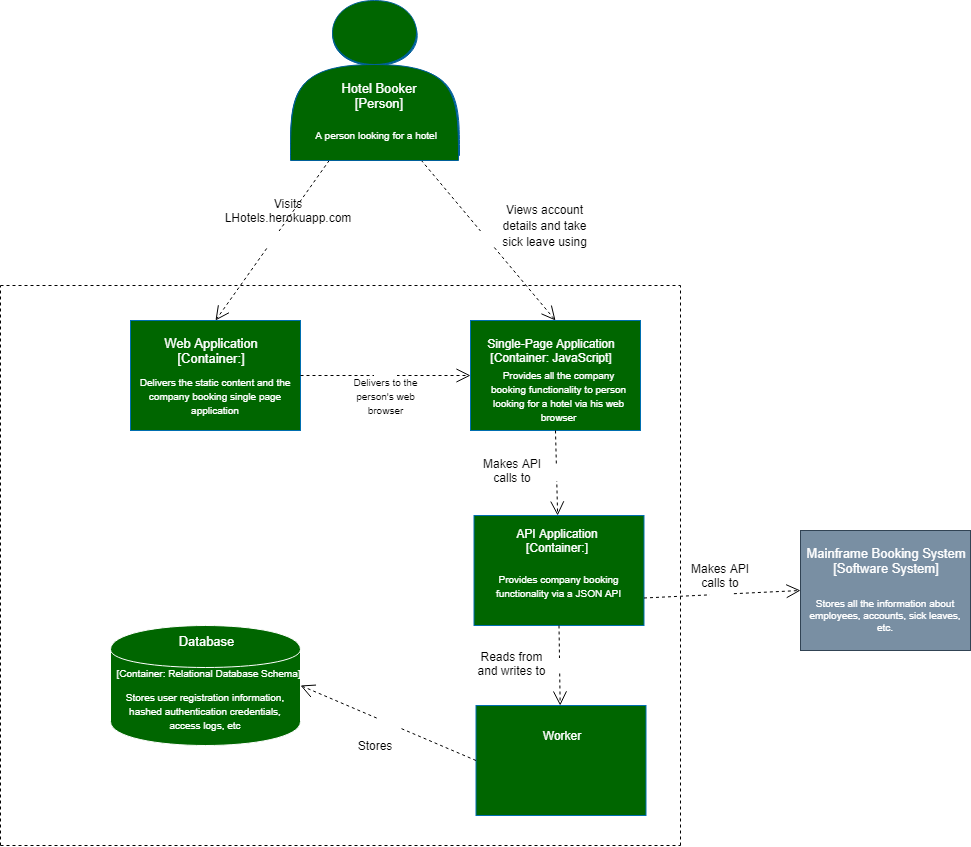

The diagram above was exported from draw.io. Its source (the exported page's mxGraphModel, read from the mxfile embedded in the PNG):
<mxGraphModel dx="2857" dy="2207" grid="1" gridSize="10" guides="1" tooltips="1" connect="1" arrows="1" fold="1" page="1" pageScale="1" pageWidth="850" pageHeight="1100" math="0" shadow="0">
  <root>
    <mxCell id="ddfkY31VcKpgXVbiMTNV-0" />
    <mxCell id="ddfkY31VcKpgXVbiMTNV-1" parent="ddfkY31VcKpgXVbiMTNV-0" />
    <mxCell id="ddfkY31VcKpgXVbiMTNV-3" value="" style="shape=actor;whiteSpace=wrap;html=1;fillColor=#006099;strokeColor=#006099;fontColor=#ffffff;gradientColor=none;shadow=0;" parent="ddfkY31VcKpgXVbiMTNV-1" vertex="1">
      <mxGeometry x="170" y="-40" width="169" height="150" as="geometry" />
    </mxCell>
    <mxCell id="ddfkY31VcKpgXVbiMTNV-4" value="" style="rounded=0;whiteSpace=wrap;html=1;fillColor=#006600;strokeColor=#006EAF;fontColor=#ffffff;" parent="ddfkY31VcKpgXVbiMTNV-1" vertex="1">
      <mxGeometry x="353.5" y="470" width="170" height="110" as="geometry" />
    </mxCell>
    <mxCell id="ddfkY31VcKpgXVbiMTNV-5" value="" style="rounded=0;whiteSpace=wrap;html=1;fillColor=#798FA3;strokeColor=#314354;fontColor=#ffffff;" parent="ddfkY31VcKpgXVbiMTNV-1" vertex="1">
      <mxGeometry x="680" y="485" width="170" height="120" as="geometry" />
    </mxCell>
    <mxCell id="ddfkY31VcKpgXVbiMTNV-7" value="&lt;font color=&quot;#ffffff&quot; style=&quot;font-size: 13px;&quot;&gt;Company Employee&lt;br style=&quot;font-size: 13px;&quot;&gt;[Person]&lt;br style=&quot;font-size: 13px;&quot;&gt;&lt;/font&gt;" style="text;html=1;strokeColor=none;fillColor=none;align=center;verticalAlign=middle;whiteSpace=wrap;rounded=0;shadow=0;fontSize=13;" parent="ddfkY31VcKpgXVbiMTNV-1" vertex="1">
      <mxGeometry x="185.5" y="20" width="138" height="50" as="geometry" />
    </mxCell>
    <mxCell id="ddfkY31VcKpgXVbiMTNV-8" value="An employee of the company with personal account" style="text;html=1;strokeColor=none;fillColor=none;align=center;verticalAlign=middle;whiteSpace=wrap;rounded=0;shadow=0;fontColor=#FFFFFF;fontSize=10;" parent="ddfkY31VcKpgXVbiMTNV-1" vertex="1">
      <mxGeometry x="177.5" y="70" width="165" height="30" as="geometry" />
    </mxCell>
    <mxCell id="ddfkY31VcKpgXVbiMTNV-12" value="Mainframe Booking System&lt;br&gt;[Software System]" style="text;html=1;strokeColor=none;fillColor=none;align=center;verticalAlign=middle;whiteSpace=wrap;rounded=0;shadow=0;fontSize=13;fontColor=#FFFFFF;" parent="ddfkY31VcKpgXVbiMTNV-1" vertex="1">
      <mxGeometry x="680" y="495" width="170" height="40" as="geometry" />
    </mxCell>
    <mxCell id="ddfkY31VcKpgXVbiMTNV-13" value="Stores all the information about employees, accounts, sick leaves, etc." style="text;html=1;strokeColor=none;fillColor=none;align=center;verticalAlign=middle;whiteSpace=wrap;rounded=0;shadow=0;fontSize=10;fontColor=#FFFFFF;" parent="ddfkY31VcKpgXVbiMTNV-1" vertex="1">
      <mxGeometry x="685" y="545" width="160" height="50" as="geometry" />
    </mxCell>
    <mxCell id="ddfkY31VcKpgXVbiMTNV-14" value="E-mail System&lt;br style=&quot;font-size: 13px;&quot;&gt;[Software System]" style="text;html=1;strokeColor=none;fillColor=none;align=center;verticalAlign=middle;whiteSpace=wrap;rounded=0;shadow=0;fontSize=13;fontColor=#FFFFFF;" parent="ddfkY31VcKpgXVbiMTNV-1" vertex="1">
      <mxGeometry x="705" y="170" width="110" height="20" as="geometry" />
    </mxCell>
    <mxCell id="ddfkY31VcKpgXVbiMTNV-18" value="&lt;font style=&quot;font-size: 12px&quot;&gt;Views account details and take sick leave using&lt;/font&gt;" style="text;html=1;strokeColor=none;fillColor=none;align=center;verticalAlign=middle;whiteSpace=wrap;rounded=0;shadow=0;fontSize=14;fontColor=#000000;" parent="ddfkY31VcKpgXVbiMTNV-1" vertex="1">
      <mxGeometry x="371" y="142.5" width="107" height="75" as="geometry" />
    </mxCell>
    <mxCell id="ZtqqI10viHrYQgsUtROz-1" value="" style="rounded=0;whiteSpace=wrap;html=1;fillColor=#006600;strokeColor=#006EAF;fontColor=#ffffff;" parent="ddfkY31VcKpgXVbiMTNV-1" vertex="1">
      <mxGeometry x="355.5" y="660" width="170" height="110" as="geometry" />
    </mxCell>
    <mxCell id="ZtqqI10viHrYQgsUtROz-2" value="" style="rounded=0;whiteSpace=wrap;html=1;fillColor=#006600;strokeColor=#006EAF;fontColor=#ffffff;" parent="ddfkY31VcKpgXVbiMTNV-1" vertex="1">
      <mxGeometry x="350" y="275" width="170" height="110" as="geometry" />
    </mxCell>
    <mxCell id="ZtqqI10viHrYQgsUtROz-3" value="" style="rounded=0;whiteSpace=wrap;html=1;fillColor=#006600;strokeColor=#006EAF;fontColor=#ffffff;" parent="ddfkY31VcKpgXVbiMTNV-1" vertex="1">
      <mxGeometry x="10" y="275" width="170" height="110" as="geometry" />
    </mxCell>
    <mxCell id="ZtqqI10viHrYQgsUtROz-4" value="" style="shape=cylinder;whiteSpace=wrap;html=1;boundedLbl=1;backgroundOutline=1;strokeColor=#FFFFFF;fillColor=#006600;" parent="ddfkY31VcKpgXVbiMTNV-1" vertex="1">
      <mxGeometry x="-10" y="580" width="190" height="120" as="geometry" />
    </mxCell>
    <mxCell id="ZtqqI10viHrYQgsUtROz-5" value="&lt;font color=&quot;#ffffff&quot; style=&quot;font-size: 13px&quot;&gt;Web Application&lt;br&gt;[Container:]&lt;/font&gt;" style="text;html=1;strokeColor=none;fillColor=none;align=center;verticalAlign=middle;whiteSpace=wrap;rounded=0;" parent="ddfkY31VcKpgXVbiMTNV-1" vertex="1">
      <mxGeometry x="10" y="290" width="160" height="30" as="geometry" />
    </mxCell>
    <mxCell id="ZtqqI10viHrYQgsUtROz-6" value="&lt;span style=&quot;font-size: 13px&quot;&gt;&lt;font color=&quot;#ffffff&quot;&gt;Database&lt;/font&gt;&lt;/span&gt;" style="text;html=1;align=center;verticalAlign=middle;whiteSpace=wrap;rounded=0;" parent="ddfkY31VcKpgXVbiMTNV-1" vertex="1">
      <mxGeometry x="-42.5" y="580" width="255" height="30" as="geometry" />
    </mxCell>
    <mxCell id="ZtqqI10viHrYQgsUtROz-7" value="&lt;font color=&quot;#ffffff&quot;&gt;Worker&lt;/font&gt;" style="text;html=1;strokeColor=none;fillColor=none;align=center;verticalAlign=middle;whiteSpace=wrap;rounded=0;" parent="ddfkY31VcKpgXVbiMTNV-1" vertex="1">
      <mxGeometry x="411.5" y="680" width="59" height="20" as="geometry" />
    </mxCell>
    <mxCell id="ZtqqI10viHrYQgsUtROz-8" value="&lt;font color=&quot;#ffffff&quot;&gt;API Application&lt;br&gt;[Container:]&lt;/font&gt;" style="text;html=1;strokeColor=none;fillColor=none;align=center;verticalAlign=middle;whiteSpace=wrap;rounded=0;" parent="ddfkY31VcKpgXVbiMTNV-1" vertex="1">
      <mxGeometry x="376" y="485" width="121" height="20" as="geometry" />
    </mxCell>
    <mxCell id="ZtqqI10viHrYQgsUtROz-9" value="&lt;font color=&quot;#ffffff&quot;&gt;Single-Page Application&lt;br&gt;[Container: JavaScript]&lt;/font&gt;" style="text;html=1;strokeColor=none;fillColor=none;align=center;verticalAlign=middle;whiteSpace=wrap;rounded=0;" parent="ddfkY31VcKpgXVbiMTNV-1" vertex="1">
      <mxGeometry x="355.5" y="295" width="150" height="20" as="geometry" />
    </mxCell>
    <mxCell id="ZtqqI10viHrYQgsUtROz-13" value="&lt;font color=&quot;#ffffff&quot; style=&quot;font-size: 10px&quot;&gt;&lt;br&gt;&lt;span&gt;[Container: Relational Database Schema]&lt;/span&gt;&lt;/font&gt;" style="text;html=1;strokeColor=none;fillColor=none;align=center;verticalAlign=middle;whiteSpace=wrap;rounded=0;" parent="ddfkY31VcKpgXVbiMTNV-1" vertex="1">
      <mxGeometry x="-10" y="607.5" width="195" height="25" as="geometry" />
    </mxCell>
    <mxCell id="ZtqqI10viHrYQgsUtROz-15" value="" style="endArrow=none;dashed=1;html=1;" parent="ddfkY31VcKpgXVbiMTNV-1" edge="1">
      <mxGeometry width="50" height="50" relative="1" as="geometry">
        <mxPoint x="-120" y="800" as="sourcePoint" />
        <mxPoint x="-120" y="240" as="targetPoint" />
      </mxGeometry>
    </mxCell>
    <mxCell id="ZtqqI10viHrYQgsUtROz-16" value="" style="endArrow=none;dashed=1;html=1;" parent="ddfkY31VcKpgXVbiMTNV-1" edge="1">
      <mxGeometry width="50" height="50" relative="1" as="geometry">
        <mxPoint x="-120" y="800" as="sourcePoint" />
        <mxPoint x="560" y="800" as="targetPoint" />
      </mxGeometry>
    </mxCell>
    <mxCell id="ZtqqI10viHrYQgsUtROz-17" value="" style="endArrow=none;dashed=1;html=1;" parent="ddfkY31VcKpgXVbiMTNV-1" edge="1">
      <mxGeometry width="50" height="50" relative="1" as="geometry">
        <mxPoint x="560" y="800" as="sourcePoint" />
        <mxPoint x="560" y="240" as="targetPoint" />
      </mxGeometry>
    </mxCell>
    <mxCell id="ZtqqI10viHrYQgsUtROz-21" value="" style="endArrow=none;dashed=1;html=1;" parent="ddfkY31VcKpgXVbiMTNV-1" edge="1">
      <mxGeometry width="50" height="50" relative="1" as="geometry">
        <mxPoint x="-120" y="240" as="sourcePoint" />
        <mxPoint x="560" y="240" as="targetPoint" />
      </mxGeometry>
    </mxCell>
    <mxCell id="ZtqqI10viHrYQgsUtROz-23" value="Use" style="endArrow=open;endSize=12;dashed=1;html=1;fontSize=13;fontColor=#FFFFFF;entryX=0.5;entryY=0;entryDx=0;entryDy=0;exitX=0.25;exitY=1;exitDx=0;exitDy=0;" parent="ddfkY31VcKpgXVbiMTNV-1" source="ddfkY31VcKpgXVbiMTNV-3" target="ZtqqI10viHrYQgsUtROz-3" edge="1">
      <mxGeometry width="160" relative="1" as="geometry">
        <mxPoint x="180" y="120" as="sourcePoint" />
        <mxPoint x="30" y="101" as="targetPoint" />
      </mxGeometry>
    </mxCell>
    <mxCell id="ZtqqI10viHrYQgsUtROz-24" value="Use" style="endArrow=open;endSize=12;dashed=1;html=1;fontSize=13;fontColor=#FFFFFF;entryX=0.5;entryY=0;entryDx=0;entryDy=0;exitX=0.75;exitY=1;exitDx=0;exitDy=0;" parent="ddfkY31VcKpgXVbiMTNV-1" source="ddfkY31VcKpgXVbiMTNV-3" target="ZtqqI10viHrYQgsUtROz-2" edge="1">
      <mxGeometry width="160" relative="1" as="geometry">
        <mxPoint x="200.9559999999999" y="124.04999999999995" as="sourcePoint" />
        <mxPoint x="105" y="285" as="targetPoint" />
      </mxGeometry>
    </mxCell>
    <mxCell id="ZtqqI10viHrYQgsUtROz-25" value="Use" style="endArrow=open;endSize=12;dashed=1;html=1;fontSize=13;fontColor=#FFFFFF;entryX=0;entryY=0.5;entryDx=0;entryDy=0;exitX=1;exitY=0.5;exitDx=0;exitDy=0;" parent="ddfkY31VcKpgXVbiMTNV-1" source="ZtqqI10viHrYQgsUtROz-3" target="ZtqqI10viHrYQgsUtROz-2" edge="1">
      <mxGeometry width="160" relative="1" as="geometry">
        <mxPoint x="306.5" y="350" as="sourcePoint" />
        <mxPoint x="223.5" y="520" as="targetPoint" />
      </mxGeometry>
    </mxCell>
    <mxCell id="ZtqqI10viHrYQgsUtROz-26" value="Use" style="endArrow=open;endSize=12;dashed=1;html=1;fontSize=13;fontColor=#FFFFFF;exitX=0.5;exitY=1;exitDx=0;exitDy=0;" parent="ddfkY31VcKpgXVbiMTNV-1" source="ZtqqI10viHrYQgsUtROz-2" target="ddfkY31VcKpgXVbiMTNV-4" edge="1">
      <mxGeometry width="160" relative="1" as="geometry">
        <mxPoint x="200" y="414.5" as="sourcePoint" />
        <mxPoint x="370" y="414.5" as="targetPoint" />
      </mxGeometry>
    </mxCell>
    <mxCell id="ZtqqI10viHrYQgsUtROz-27" value="Use" style="endArrow=open;endSize=12;dashed=1;html=1;fontSize=13;fontColor=#FFFFFF;exitX=0.5;exitY=1;exitDx=0;exitDy=0;" parent="ddfkY31VcKpgXVbiMTNV-1" source="ddfkY31VcKpgXVbiMTNV-4" target="ZtqqI10viHrYQgsUtROz-1" edge="1">
      <mxGeometry width="160" relative="1" as="geometry">
        <mxPoint x="350" y="627" as="sourcePoint" />
        <mxPoint x="520" y="627" as="targetPoint" />
      </mxGeometry>
    </mxCell>
    <mxCell id="ZtqqI10viHrYQgsUtROz-28" value="Use" style="endArrow=open;endSize=12;dashed=1;html=1;fontSize=13;fontColor=#FFFFFF;entryX=1;entryY=0.5;entryDx=0;entryDy=0;exitX=0;exitY=0.5;exitDx=0;exitDy=0;" parent="ddfkY31VcKpgXVbiMTNV-1" source="ZtqqI10viHrYQgsUtROz-1" target="ZtqqI10viHrYQgsUtROz-4" edge="1">
      <mxGeometry width="160" relative="1" as="geometry">
        <mxPoint x="130" y="560" as="sourcePoint" />
        <mxPoint x="300" y="560" as="targetPoint" />
      </mxGeometry>
    </mxCell>
    <mxCell id="ZtqqI10viHrYQgsUtROz-30" value="Visits&lt;br&gt;LHotels.herokuapp.com" style="text;html=1;strokeColor=none;fillColor=none;align=center;verticalAlign=middle;whiteSpace=wrap;rounded=0;" parent="ddfkY31VcKpgXVbiMTNV-1" vertex="1">
      <mxGeometry x="95" y="150" width="145" height="30" as="geometry" />
    </mxCell>
    <mxCell id="ZtqqI10viHrYQgsUtROz-31" value="&lt;font color=&quot;#ffffff&quot; style=&quot;font-size: 10px&quot;&gt;Delivers the static content and the company booking single page application&lt;/font&gt;" style="text;html=1;strokeColor=none;fillColor=none;align=center;verticalAlign=middle;whiteSpace=wrap;rounded=0;" parent="ddfkY31VcKpgXVbiMTNV-1" vertex="1">
      <mxGeometry x="5" y="340" width="180" height="20" as="geometry" />
    </mxCell>
    <mxCell id="ZtqqI10viHrYQgsUtROz-32" value="&lt;font style=&quot;font-size: 10px&quot;&gt;Delivers to the person's web browser&lt;/font&gt;" style="text;html=1;strokeColor=none;fillColor=none;align=center;verticalAlign=middle;whiteSpace=wrap;rounded=0;" parent="ddfkY31VcKpgXVbiMTNV-1" vertex="1">
      <mxGeometry x="227.5" y="340" width="75" height="20" as="geometry" />
    </mxCell>
    <mxCell id="ZtqqI10viHrYQgsUtROz-33" value="&lt;font style=&quot;font-size: 10px&quot; color=&quot;#ffffff&quot;&gt;Provides all the company booking functionality to person looking for a hotel via his web browser&lt;/font&gt;" style="text;html=1;strokeColor=none;fillColor=none;align=center;verticalAlign=middle;whiteSpace=wrap;rounded=0;" parent="ddfkY31VcKpgXVbiMTNV-1" vertex="1">
      <mxGeometry x="369" y="340" width="139" height="20" as="geometry" />
    </mxCell>
    <mxCell id="ZtqqI10viHrYQgsUtROz-34" value="Makes API calls to" style="text;html=1;strokeColor=none;fillColor=none;align=center;verticalAlign=middle;whiteSpace=wrap;rounded=0;" parent="ddfkY31VcKpgXVbiMTNV-1" vertex="1">
      <mxGeometry x="359" y="415" width="66" height="20" as="geometry" />
    </mxCell>
    <mxCell id="ZtqqI10viHrYQgsUtROz-35" value="&lt;font style=&quot;font-size: 10px&quot; color=&quot;#ffffff&quot;&gt;Provides company booking functionality via a JSON API&lt;/font&gt;" style="text;html=1;strokeColor=none;fillColor=none;align=center;verticalAlign=middle;whiteSpace=wrap;rounded=0;" parent="ddfkY31VcKpgXVbiMTNV-1" vertex="1">
      <mxGeometry x="374" y="525" width="129" height="30" as="geometry" />
    </mxCell>
    <mxCell id="ZtqqI10viHrYQgsUtROz-36" value="Reads from and writes to" style="text;html=1;strokeColor=none;fillColor=none;align=center;verticalAlign=middle;whiteSpace=wrap;rounded=0;" parent="ddfkY31VcKpgXVbiMTNV-1" vertex="1">
      <mxGeometry x="353.5" y="607.5" width="75" height="20" as="geometry" />
    </mxCell>
    <mxCell id="ZtqqI10viHrYQgsUtROz-37" value="Stores" style="text;html=1;strokeColor=none;fillColor=none;align=center;verticalAlign=middle;whiteSpace=wrap;rounded=0;" parent="ddfkY31VcKpgXVbiMTNV-1" vertex="1">
      <mxGeometry x="217" y="688" width="75" height="24" as="geometry" />
    </mxCell>
    <mxCell id="ZtqqI10viHrYQgsUtROz-38" value="&lt;font color=&quot;#ffffff&quot; style=&quot;font-size: 10px&quot;&gt;Stores user registration information, hashed authentication credentials, access logs, etc&lt;/font&gt;" style="text;html=1;strokeColor=none;fillColor=none;align=center;verticalAlign=middle;whiteSpace=wrap;rounded=0;" parent="ddfkY31VcKpgXVbiMTNV-1" vertex="1">
      <mxGeometry x="-3" y="650" width="176" height="30" as="geometry" />
    </mxCell>
    <mxCell id="ZtqqI10viHrYQgsUtROz-39" value="Use" style="endArrow=open;endSize=12;dashed=1;html=1;fontSize=13;fontColor=#FFFFFF;exitX=1;exitY=0.75;exitDx=0;exitDy=0;entryX=0;entryY=0.5;entryDx=0;entryDy=0;" parent="ddfkY31VcKpgXVbiMTNV-1" source="ddfkY31VcKpgXVbiMTNV-4" target="ddfkY31VcKpgXVbiMTNV-5" edge="1">
      <mxGeometry width="160" relative="1" as="geometry">
        <mxPoint x="600" y="550" as="sourcePoint" />
        <mxPoint x="601.1851851851852" y="630" as="targetPoint" />
      </mxGeometry>
    </mxCell>
    <mxCell id="ZtqqI10viHrYQgsUtROz-40" value="Makes API calls to" style="text;html=1;strokeColor=none;fillColor=none;align=center;verticalAlign=middle;whiteSpace=wrap;rounded=0;" parent="ddfkY31VcKpgXVbiMTNV-1" vertex="1">
      <mxGeometry x="570" y="520" width="60" height="20" as="geometry" />
    </mxCell>
    <mxCell id="Z-8zqxsOQAt0rlKOUODw-0" value="" style="shape=actor;whiteSpace=wrap;html=1;fillColor=#006600;strokeColor=#006099;fontColor=#ffffff;gradientColor=none;shadow=0;" vertex="1" parent="ddfkY31VcKpgXVbiMTNV-1">
      <mxGeometry x="170" y="-45" width="168" height="160" as="geometry" />
    </mxCell>
    <mxCell id="Z-8zqxsOQAt0rlKOUODw-1" value="&lt;font color=&quot;#ffffff&quot; style=&quot;font-size: 13px&quot;&gt;Hotel Booker&lt;br style=&quot;font-size: 13px&quot;&gt;[Person]&lt;br style=&quot;font-size: 13px&quot;&gt;&lt;/font&gt;" style="text;html=1;strokeColor=none;fillColor=none;align=center;verticalAlign=middle;whiteSpace=wrap;rounded=0;shadow=0;fontSize=13;" vertex="1" parent="ddfkY31VcKpgXVbiMTNV-1">
      <mxGeometry x="189" y="25" width="138" height="50" as="geometry" />
    </mxCell>
    <mxCell id="Z-8zqxsOQAt0rlKOUODw-2" value="A person looking for a hotel" style="text;html=1;strokeColor=none;fillColor=none;align=center;verticalAlign=middle;whiteSpace=wrap;rounded=0;shadow=0;fontColor=#FFFFFF;fontSize=10;" vertex="1" parent="ddfkY31VcKpgXVbiMTNV-1">
      <mxGeometry x="173" y="75" width="165" height="30" as="geometry" />
    </mxCell>
  </root>
</mxGraphModel>